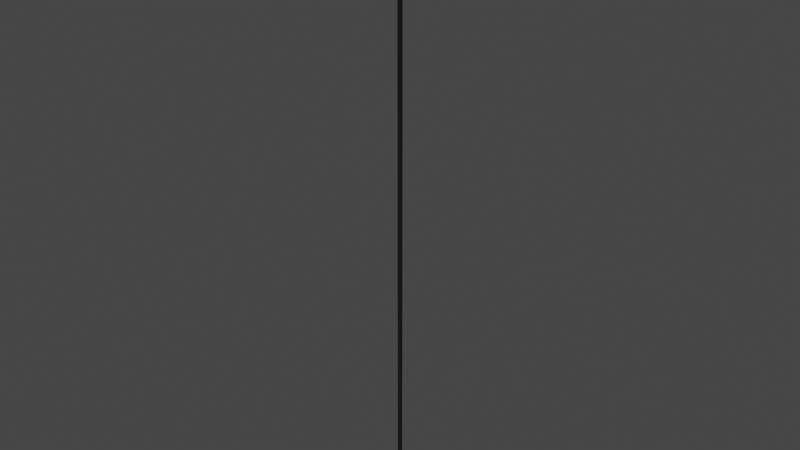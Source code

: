 # Source: Press_1.blend  (saved by Blender 2.82.7; exported with 4.5.12 LTS)
import bpy
from mathutils import Matrix  # noqa: F401  (used for matrix-valued properties, if any)

bpy.ops.wm.read_factory_settings(use_empty=True)
scene = bpy.context.scene
scene.name = 'Scene'

# ---- collections
col_collection = bpy.data.collections.new('Collection'); scene.collection.children.link(col_collection)

# ---- images (referenced by path relative to the original .blend; pixels are not part of the script)
import os
ASSET_DIR = os.environ.get("B2B_ASSET_DIR", "")  # directory of the original .blend (textures are referenced by path, not embedded)
HERE = os.path.dirname(os.path.abspath(__file__))  # packed textures are extracted next to this script under _unpacked/

def load_image(name, relpath, width, height, colorspace="sRGB"):
    """Load a texture the original file referenced (path relative to the .blend, or extracted next to this script)."""
    p = next((c for c in (os.path.join(HERE, relpath), os.path.join(ASSET_DIR, relpath)) if relpath and os.path.exists(c)), "")
    if p:
        img = bpy.data.images.load(p, check_existing=True)
        img.name = name
    else:  # same state as the original file: an image datablock whose file is absent (Cycles renders it pink)
        img = bpy.data.images.new(name, width, height)
        img.source = "FILE"
        img.filepath = "//" + (relpath or name)
    img.colorspace_settings.name = colorspace
    return img
img_97458_60_jpg = load_image('_97458-60.jpg', '_97458-60.jpg', 1024, 1024, 'sRGB')

# ---- materials (node trees are filled in below, after node groups)
mat_basic = bpy.data.materials.new('Basic')
mat_basic.use_transparent_shadow = False
mat_material_002 = bpy.data.materials.new('Material.002')
mat_material_002.use_transparent_shadow = False

# ---- material node trees
mat_basic.use_nodes = True; mat_basic.node_tree.nodes.clear()
_N = mat_basic.node_tree.nodes; _L = mat_basic.node_tree.links
n0 = _N.new('ShaderNodeOutputMaterial'); n0.name = 'Material Output'; n0.location = (300, 300)
n1 = _N.new('ShaderNodeBsdfPrincipled'); n1.name = 'Principled BSDF'; n1.location = (10, 300)
n1.distribution = 'GGX'
n1.subsurface_method = 'BURLEY'
n1.inputs[0].default_value = (0.0, 0.0, 0.0, 1.0)
n1.inputs[2].default_value = 0.7949
n1.inputs[3].default_value = 1.45
n1.inputs[27].default_value = (0.0, 0.0, 0.0, 1.0)
n1.inputs[28].default_value = 1.0
_L.new(n1.outputs[0], n0.inputs[0])
n0.is_active_output = True
mat_material_002.use_nodes = True; mat_material_002.node_tree.nodes.clear()
_N = mat_material_002.node_tree.nodes; _L = mat_material_002.node_tree.links
n0 = _N.new('ShaderNodeOutputMaterial'); n0.name = 'Material Output'; n0.location = (300, 300)
n1 = _N.new('ShaderNodeBsdfPrincipled'); n1.name = 'Principled BSDF'; n1.location = (10, 300)
n1.distribution = 'GGX'
n1.subsurface_method = 'BURLEY'
n1.inputs[3].default_value = 1.45
n1.inputs[27].default_value = (0.0, 0.0, 0.0, 1.0)
n1.inputs[28].default_value = 1.0
n2 = _N.new('ShaderNodeTexImage'); n2.name = 'Image Texture'; n2.location = (-280, 280)
n2.image = img_97458_60_jpg
_L.new(n1.outputs[0], n0.inputs[0])
_L.new(n2.outputs[0], n1.inputs[0])
n0.is_active_output = True

# ---- world
world_world = bpy.data.worlds.new('World'); scene.world = world_world
world_world.use_nodes = True; world_world.node_tree.nodes.clear()
_N = world_world.node_tree.nodes; _L = world_world.node_tree.links
n0 = _N.new('ShaderNodeOutputWorld'); n0.name = 'World Output'; n0.location = (300, 300)
n1 = _N.new('ShaderNodeBackground'); n1.name = 'Background'; n1.location = (10, 300)
n1.inputs[0].default_value = (0.05088, 0.05088, 0.05088, 1.0)
_L.new(n1.outputs[0], n0.inputs[0])
n0.is_active_output = True
world_world.color = (0.05088, 0.05088, 0.05088)
world_world.use_sun_shadow = False
world_world.sun_shadow_jitter_overblur = 0.0

# ---- meshes
me_cube = bpy.data.meshes.new('Cube')
me_cube.from_pydata([(0.6027, 0.6027, 1.0), (1.0, 1.0, -1.0), (0.6027, -0.6027, 1.0), (1.0, -1.0, -1.0), (-0.6027, 0.6027, 1.0), (-1.0, 1.0, -1.0), (-0.6027, -0.6027, 1.0), (-1.0, -1.0, -1.0), (1.0, -1.0, 1.0), (-1.0, -1.0, 1.0), (1.0, 1.0, 1.0), (-1.0, 1.0, 1.0), (0.6027, -0.6027, 1.915), (-0.6027, -0.6027, 1.915), (0.6027, 0.6027, 1.915), (-0.6027, 0.6027, 1.915), (0.09077, -0.09077, 1.915), (-0.09077, -0.09077, 1.915), (0.09077, 0.09077, 1.915), (-0.09077, 0.09077, 1.915), (0.6027, -0.6027, 1.915), (-0.6027, -0.6027, 1.915), (0.6027, 0.6027, 1.915), (-0.6027, 0.6027, 1.915), (0.09077, -0.09077, 174.3), (-0.09077, -0.09077, 174.3), (0.09077, 0.09077, 174.3), (-0.09077, 0.09077, 174.3)], [], [(4, 6, 13, 15), (3, 8, 9, 7), (7, 9, 11, 5), (5, 1, 3, 7), (1, 10, 8, 3), (5, 11, 10, 1), (2, 6, 9, 8), (0, 2, 8, 10), (6, 4, 11, 9), (4, 0, 10, 11), (14, 15, 23, 22), (6, 2, 12, 13), (0, 4, 15, 14), (2, 0, 14, 12), (19, 17, 25, 27), (12, 14, 22, 20), (15, 13, 21, 23), (13, 12, 20, 21), (16, 17, 21, 20), (18, 16, 20, 22), (17, 19, 23, 21), (19, 18, 22, 23), (26, 27, 25, 24), (17, 16, 24, 25), (18, 19, 27, 26), (16, 18, 26, 24)])
me_cube.polygons.foreach_set('material_index', [0, 1, 1, 0, 1, 1, 0, 0, 0, 0, 0, 0, 0, 0, 0, 0, 0, 0, 0, 0, 0, 0, 0, 0, 0, 0])
_uv = me_cube.uv_layers.new(name='UVMap')
_uv.uv.foreach_set('vector', [0.1268, 0.4536, 0.2616, 0.4511, 0.2082, 0.5094, 0.185, 0.507, 0.08819, 0.2361, 0.08819, 0.08819, 0.2361, 0.08819, 0.2361, 0.2361, 0.2361, 0.2361, 0.2361, 0.08819, 0.384, 0.08819, 0.384, 0.2361, 0.4791, 0.4125, 0.627, 0.4125, 0.627, 0.5604, 0.4791, 0.5604, 0.532, 0.2361, 0.532, 0.08819, 0.6799, 0.08819, 0.6799, 0.2361, 0.384, 0.2361, 0.384, 0.08819, 0.532, 0.08819, 0.532, 0.2361, 0.2641, 0.586, 0.2616, 0.4511, 0.3027, 0.4125, 0.3027, 0.627, 0.1293, 0.5884, 0.2641, 0.586, 0.3027, 0.627, 0.08819, 0.627, 0.2616, 0.4511, 0.1268, 0.4536, 0.08819, 0.4125, 0.3027, 0.4125, 0.1268, 0.4536, 0.1293, 0.5884, 0.08819, 0.627, 0.08819, 0.4125, 0.1827, 0.5302, 0.185, 0.507, 0.1855, 0.5075, 0.1832, 0.5297, 0.2616, 0.4511, 0.2641, 0.586, 0.2059, 0.5325, 0.2082, 0.5094, 0.1293, 0.5884, 0.1268, 0.4536, 0.185, 0.507, 0.1827, 0.5302, 0.2641, 0.586, 0.1293, 0.5884, 0.1827, 0.5302, 0.2059, 0.5325, 0.8563, 0.08819, 0.8701, 0.08821, 0.8701, 0.8838, 0.8563, 0.8838, 0.2059, 0.5325, 0.1827, 0.5302, 0.1832, 0.5297, 0.2054, 0.532, 0.185, 0.507, 0.2082, 0.5094, 0.2077, 0.5098, 0.1855, 0.5075, 0.2082, 0.5094, 0.2059, 0.5325, 0.2054, 0.532, 0.2077, 0.5098, 0.1971, 0.522, 0.1977, 0.5181, 0.2077, 0.5098, 0.2054, 0.532, 0.1932, 0.5215, 0.1971, 0.522, 0.2054, 0.532, 0.1832, 0.5297, 0.1977, 0.5181, 0.1938, 0.5175, 0.1855, 0.5075, 0.2077, 0.5098, 0.1938, 0.5175, 0.1932, 0.5215, 0.1832, 0.5297, 0.1855, 0.5075, 0.4791, 0.7502, 0.4791, 0.7368, 0.4925, 0.7368, 0.4925, 0.7502, 0.8701, 0.08821, 0.884, 0.08822, 0.884, 0.8838, 0.8701, 0.8838, 0.8979, 0.08824, 0.9118, 0.08826, 0.9118, 0.8839, 0.8979, 0.8839, 0.884, 0.08822, 0.8979, 0.08824, 0.8979, 0.8839, 0.884, 0.8838])
me_cube.materials.append(mat_basic)
me_cube.materials.append(mat_material_002)
me_cube.use_remesh_preserve_volume = False
me_cube.use_remesh_preserve_attributes = False
me_cube.use_mirror_vertex_groups = False
me_cube.update()

# ---- objects
ob_press = bpy.data.objects.new('Press', me_cube)

# ---- transforms, parenting, visibility, modifiers, constraints
ob_press.location = (0.0, 0.0, 0.0)
ob_press.scale = (1.0, 1.0, 0.2075)
ob_press.lock_rotations_4d = False
ob_press.empty_display_type = 'ARROWS'
ob_press.lineart.crease_threshold = 0.0

# ---- collection membership
col_collection.objects.link(ob_press)

# ---- scene / render settings (as saved in the file)
scene.frame_start = 1; scene.frame_end = 250; scene.frame_set(1)
scene.render.engine = 'BLENDER_EEVEE_NEXT'
scene.cycles.use_denoising = False
scene.cycles.samples = 128
scene.cycles.sampling_pattern = 'TABULATED_SOBOL'
scene.cycles.use_adaptive_sampling = False
scene.cycles.use_light_tree = False
scene.view_settings.view_transform = 'Filmic'
bpy.context.view_layer.update()

# ---- added for rendering (the .blend has no active camera and no usable light): camera, sun
cam_auto = bpy.data.cameras.new('AutoCamera')
cam_auto.lens = 50.0
cam_auto.sensor_width = 36.0
cam_auto.clip_end = 1000.0
ob_auto_camera = bpy.data.objects.new('AutoCamera', cam_auto)
scene.collection.objects.link(ob_auto_camera)
ob_auto_camera.location = (33.7504, -40.5004, 44.9769)
ob_auto_camera.rotation_euler = (1.09748, -7.21219e-08, 0.694738)
scene.camera = ob_auto_camera
light_auto_sun = bpy.data.lights.new('AutoSun', 'SUN')
light_auto_sun.energy = 3.0
light_auto_sun.angle = 0.0523599
ob_auto_sun = bpy.data.objects.new('AutoSun', light_auto_sun)
scene.collection.objects.link(ob_auto_sun)
ob_auto_sun.rotation_euler = (0.872665, 0.174533, 0.523599)
bpy.context.view_layer.update()
